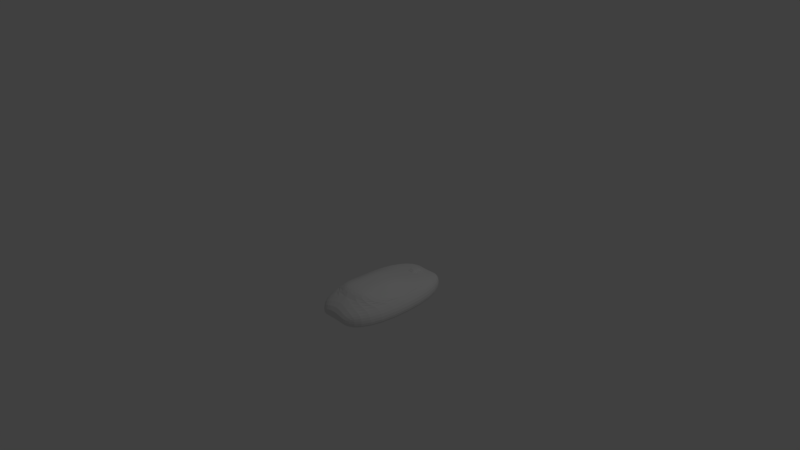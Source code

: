# Source: mouse.blend  (saved by Blender 2.78.0; exported with 4.5.12 LTS)
import bpy
from mathutils import Matrix  # noqa: F401  (used for matrix-valued properties, if any)

bpy.ops.wm.read_factory_settings(use_empty=True)
scene = bpy.context.scene
scene.name = 'Scene'

# ---- collections
col_collection_1 = bpy.data.collections.new('Collection 1'); scene.collection.children.link(col_collection_1)

# ---- world
world_world = bpy.data.worlds.new('World'); scene.world = world_world
world_world.color = (0.05088, 0.05088, 0.05088)
world_world.use_sun_shadow = False
world_world.sun_shadow_jitter_overblur = 0.0
world_world.cycles.sampling_method = 'MANUAL'

# ---- cameras
cam_camera = bpy.data.cameras.new('Camera')
cam_camera.clip_end = 100.0
cam_camera.lens = 35.0
cam_camera.sensor_width = 32.0
cam_camera.sensor_height = 18.0
cam_camera.ortho_scale = 7.314
cam_camera.dof.focus_distance = 0.0
cam_camera.dof.aperture_fstop = 128.0

# ---- lights
light_lamp = bpy.data.lights.new('Lamp', 'POINT')
light_lamp.transmission_factor = 0.0
light_lamp.cutoff_distance = 30.0
light_lamp.energy = 100.0
light_lamp.shadow_buffer_clip_start = 1.001
light_lamp.shadow_soft_size = 0.1
light_lamp.shadow_maximum_resolution = 0.006
light_lamp.use_absolute_resolution = True

# ---- meshes
me_cube = bpy.data.meshes.new('Cube')
me_cube.from_pydata([(0.4664, -1.0, -1.0), (0.4664, -1.0, -0.6981), (0.4664, -0.368, -1.0), (0.4664, -0.368, -0.6981), (0.745, -1.0, -1.0), (0.745, -1.0, -0.6981), (0.745, -0.368, -1.0), (0.745, -0.368, -0.6981), (0.6802, -0.368, -1.0), (0.6802, -0.368, -0.6981), (0.6802, -1.0, -1.0), (0.6802, -1.0, -0.6981), (0.5399, -0.368, -1.0), (0.5399, -1.0, -0.6981), (0.5399, -0.368, -0.6981), (0.5399, -1.0, -1.0), (0.4664, -0.5743, -1.0), (0.4664, -0.5743, -0.6981), (0.745, -0.5743, -1.0), (0.745, -0.5743, -0.6981), (0.6802, -0.5743, -0.6981), (0.6802, -0.5743, -1.0), (0.5399, -0.5743, -1.0), (0.5399, -0.5743, -0.6981), (0.4664, -0.738, -1.0), (0.745, -0.738, -0.6981), (0.6802, -0.738, -0.6981), (0.6802, -0.738, -1.0), (0.5399, -0.738, -1.0), (0.5399, -0.738, -0.6981), (0.4664, -0.738, -0.6981), (0.745, -0.738, -1.0)], [], [(16, 17, 3, 2), (8, 9, 7, 6), (31, 25, 5, 4), (15, 13, 1, 0), (27, 31, 4, 10), (29, 30, 1, 13), (25, 26, 11, 5), (28, 27, 10, 15), (4, 5, 11, 10), (12, 14, 9, 8), (2, 3, 14, 12), (24, 28, 15, 0), (26, 29, 13, 11), (10, 11, 13, 15), (9, 14, 23, 20), (2, 12, 22, 16), (12, 8, 21, 22), (7, 9, 20, 19), (14, 3, 17, 23), (8, 6, 18, 21), (6, 7, 19, 18), (24, 30, 17, 16), (0, 1, 30, 24), (20, 23, 29, 26), (16, 22, 28, 24), (22, 21, 27, 28), (19, 20, 26, 25), (23, 17, 30, 29), (21, 18, 31, 27), (18, 19, 25, 31)])
me_cube.use_remesh_preserve_volume = False
me_cube.use_remesh_preserve_attributes = False
me_cube.use_mirror_vertex_groups = False
me_cube.update()
me_sphere = bpy.data.meshes.new('Sphere')
me_sphere.from_pydata([(0.2029, -0.8808, -0.9055), (0.2029, -0.8808, -0.7414), (0.2256, 0.7531, -0.9055), (0.2256, 0.7531, -0.7414), (0.612, -0.8808, -0.9055), (0.612, -0.8808, -0.7414), (0.6014, 0.7531, -0.9055), (0.6014, 0.7531, -0.7414), (-0.03446, 0.4398, -0.9055), (-0.03446, 0.4398, -0.7414), (0.8928, 0.4398, -0.9055), (0.8928, 0.4398, -0.7414), (-0.03446, -0.6025, -0.9055), (0.8928, -0.6025, -0.7414), (-0.03446, -0.6025, -0.7414), (0.8928, -0.6025, -0.9055), (0.4757, 0.7531, -0.9055), (0.4757, 0.7531, -0.7414), (0.4864, -0.8808, -0.9055), (0.4864, -0.8808, -0.6866), (0.7671, 0.4398, -0.6717), (0.7671, 0.4398, -0.8585), (0.7671, -0.6025, -0.6169), (0.7671, -0.6025, -0.8585), (0.3385, 0.7531, -0.9055), (0.3158, -0.8808, -0.6866), (0.0785, 0.4398, -0.8585), (0.0785, -0.6025, -0.8585), (0.3385, 0.7531, -0.7414), (0.3158, -0.8808, -0.9055), (0.0785, 0.4398, -0.6717), (0.0785, -0.6025, -0.6169), (0.4228, 0.4398, -0.6717), (0.4228, -0.6025, -0.5434), (0.7671, -0.08135, -0.6717), (0.0785, -0.08135, -0.6717), (0.4228, -0.08135, -0.5452), (0.595, 0.4398, -0.6717), (0.595, -0.6025, -0.5434), (0.7671, -0.3419, -0.6717), (0.0785, -0.3419, -0.6717), (0.2507, 0.4398, -0.6717), (0.2507, -0.6025, -0.5434), (0.7671, 0.1792, -0.6717), (0.0785, 0.1792, -0.6717), (0.4228, -0.3419, -0.5452), (0.4228, 0.1792, -0.6186), (0.595, -0.08135, -0.5452), (0.2507, -0.08135, -0.5452), (0.2507, 0.1792, -0.6186), (0.595, 0.1792, -0.6186), (0.595, -0.3419, -0.5452), (0.2507, -0.3419, -0.5452)], [], [(8, 9, 3, 2), (16, 17, 7, 6), (15, 13, 5, 4), (29, 25, 1, 0), (23, 15, 4, 18), (31, 14, 1, 25), (28, 3, 9, 30), (16, 6, 10, 21), (6, 7, 11, 10), (12, 14, 9, 8), (0, 1, 14, 12), (30, 9, 14, 31, 40, 35, 44), (21, 10, 15, 23), (10, 11, 13, 15), (26, 21, 23, 27), (11, 20, 43, 34, 39, 22, 13), (24, 16, 21, 26), (7, 17, 20, 11), (13, 22, 19, 5), (27, 23, 18, 29), (4, 5, 19, 18), (24, 28, 17, 16), (2, 3, 28, 24), (12, 27, 29, 0), (2, 24, 26, 8), (8, 26, 27, 12), (52, 40, 31, 42), (17, 28, 30, 41, 32, 37, 20), (22, 38, 33, 42, 31, 25, 19), (18, 19, 25, 29), (51, 45, 33, 38), (50, 46, 36, 47), (49, 44, 35, 48), (46, 49, 48, 36), (32, 41, 49, 46), (41, 30, 44, 49), (43, 50, 47, 34), (20, 37, 50, 43), (37, 32, 46, 50), (39, 51, 38, 22), (34, 47, 51, 39), (47, 36, 45, 51), (45, 52, 42, 33), (36, 48, 52, 45), (48, 35, 40, 52)])
me_sphere.use_remesh_preserve_volume = False
me_sphere.use_remesh_preserve_attributes = False
me_sphere.use_mirror_vertex_groups = False
me_sphere.update()
me_cube_001 = bpy.data.meshes.new('Cube.001')
me_cube_001.from_pydata([(0.4664, -1.0, -1.0), (0.4664, -1.0, -0.6981), (0.4664, -0.368, -1.0), (0.4664, -0.368, -0.6981), (0.745, -1.0, -1.0), (0.745, -1.0, -0.6981), (0.745, -0.368, -1.0), (0.745, -0.368, -0.6981), (0.6802, -0.368, -1.0), (0.6802, -0.368, -0.6981), (0.6802, -1.0, -1.0), (0.6802, -1.0, -0.6981), (0.5399, -0.368, -1.0), (0.5399, -1.0, -0.6981), (0.5399, -0.368, -0.6981), (0.5399, -1.0, -1.0), (0.4664, -0.5743, -1.0), (0.4664, -0.5743, -0.6981), (0.745, -0.5743, -1.0), (0.745, -0.5743, -0.6981), (0.6802, -0.5743, -0.6981), (0.6802, -0.5743, -1.0), (0.5399, -0.5743, -1.0), (0.5399, -0.5743, -0.6981), (0.4664, -0.738, -1.0), (0.745, -0.738, -0.6981), (0.6802, -0.738, -0.6981), (0.6802, -0.738, -1.0), (0.5399, -0.738, -1.0), (0.5399, -0.738, -0.6981), (0.4664, -0.738, -0.6981), (0.745, -0.738, -1.0)], [], [(16, 17, 3, 2), (8, 9, 7, 6), (31, 25, 5, 4), (15, 13, 1, 0), (27, 31, 4, 10), (29, 30, 1, 13), (25, 26, 11, 5), (28, 27, 10, 15), (4, 5, 11, 10), (12, 14, 9, 8), (2, 3, 14, 12), (24, 28, 15, 0), (26, 29, 13, 11), (10, 11, 13, 15), (9, 14, 23, 20), (2, 12, 22, 16), (12, 8, 21, 22), (7, 9, 20, 19), (14, 3, 17, 23), (8, 6, 18, 21), (6, 7, 19, 18), (24, 30, 17, 16), (0, 1, 30, 24), (20, 23, 29, 26), (16, 22, 28, 24), (22, 21, 27, 28), (19, 20, 26, 25), (23, 17, 30, 29), (21, 18, 31, 27), (18, 19, 25, 31)])
me_cube_001.use_remesh_preserve_volume = False
me_cube_001.use_remesh_preserve_attributes = False
me_cube_001.use_mirror_vertex_groups = False
me_cube_001.update()

# ---- objects
ob_cube = bpy.data.objects.new('Cube', me_cube)
ob_sphere = bpy.data.objects.new('Sphere', me_sphere)
ob_lamp = bpy.data.objects.new('Lamp', light_lamp)
ob_camera = bpy.data.objects.new('Camera', cam_camera)
ob_cube_001 = bpy.data.objects.new('Cube.001', me_cube_001)

# ---- transforms, parenting, visibility, modifiers, constraints
ob_cube.location = (0.6548, 0.1119, -0.366)
ob_cube.rotation_euler = (-0.2406, 0.04816, -0.001279)
ob_cube.scale = (-0.2675, -0.2675, -0.2675)
ob_cube.lineart.crease_threshold = 0.0
_m = ob_cube.modifiers.new('Subsurf', 'SUBSURF')
_m.uv_smooth = 'PRESERVE_CORNERS'
_m.levels = 4
_m.render_levels = 5
_m.show_only_control_edges = False
ob_sphere.location = (0.06166, -0.1226, 0.505)
ob_sphere.lineart.crease_threshold = 0.0
_m = ob_sphere.modifiers.new('Subsurf', 'SUBSURF')
_m.uv_smooth = 'PRESERVE_CORNERS'
_m.quality = 2
_m.levels = 3
_m.show_only_control_edges = False
ob_lamp.location = (4.076, 1.005, 5.904)
ob_lamp.rotation_euler = (0.6503, 0.05522, 1.866)
ob_lamp.lock_rotations_4d = False
ob_lamp.empty_display_type = 'ARROWS'
ob_lamp.color = (0.0, 0.0, 0.0, 0.0)
ob_lamp.lineart.crease_threshold = 0.0
ob_camera.location = (7.481, -6.508, 5.344)
ob_camera.rotation_euler = (1.109, 0.0, 0.8149)
ob_camera.lock_rotations_4d = False
ob_camera.empty_display_type = 'ARROWS'
ob_camera.color = (0.0, 0.0, 0.0, 0.0)
ob_camera.display_type = 'WIRE'
ob_camera.lineart.crease_threshold = 0.0
ob_cube_001.location = (0.7115, 0.02881, -0.458)
ob_cube_001.rotation_euler = (-0.2406, 0.04816, -0.001279)
ob_cube_001.scale = (-0.3597, -0.3597, -0.3597)
ob_cube_001.lineart.crease_threshold = 0.0
_m = ob_cube_001.modifiers.new('Subsurf', 'SUBSURF')
_m.uv_smooth = 'PRESERVE_CORNERS'
_m.levels = 4
_m.render_levels = 5
_m.show_only_control_edges = False

# ---- collection membership
col_collection_1.objects.link(ob_cube)
col_collection_1.objects.link(ob_sphere)
col_collection_1.objects.link(ob_lamp)
col_collection_1.objects.link(ob_camera)
col_collection_1.objects.link(ob_cube_001)

# ---- scene / render settings (as saved in the file)
scene.camera = ob_camera
scene.frame_start = 1; scene.frame_end = 250; scene.frame_set(1)
scene.render.engine = 'BLENDER_EEVEE_NEXT'
scene.render.resolution_percentage = 50
scene.render.dither_intensity = 0.0
scene.cycles.use_denoising = False
scene.cycles.samples = 128
scene.cycles.sampling_pattern = 'TABULATED_SOBOL'
scene.cycles.light_sampling_threshold = 0.0
scene.cycles.use_adaptive_sampling = False
scene.cycles.use_light_tree = False
scene.cycles.blur_glossy = 0.0
scene.cycles.sample_clamp_indirect = 0.0
scene.view_settings.view_transform = 'Standard'
bpy.context.view_layer.update()
